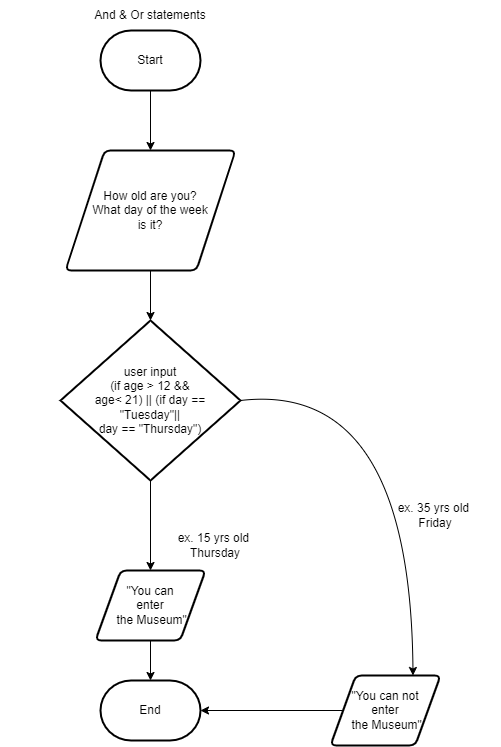

The diagram above was exported from draw.io. Its source (the exported page's mxGraphModel, read from the mxfile embedded in the PNG):
<mxGraphModel dx="1370" dy="437" grid="1" gridSize="10" guides="1" tooltips="1" connect="1" arrows="1" fold="1" page="1" pageScale="1" pageWidth="850" pageHeight="1100" math="0" shadow="0">
  <root>
    <mxCell id="0" />
    <mxCell id="1" parent="0" />
    <mxCell id="10" style="edgeStyle=none;html=1;" parent="1" source="2" target="4" edge="1">
      <mxGeometry relative="1" as="geometry" />
    </mxCell>
    <mxCell id="2" value="Start" style="strokeWidth=2;html=1;shape=mxgraph.flowchart.terminator;whiteSpace=wrap;" parent="1" vertex="1">
      <mxGeometry x="40" y="30" width="100" height="60" as="geometry" />
    </mxCell>
    <mxCell id="3" value="End" style="strokeWidth=2;html=1;shape=mxgraph.flowchart.terminator;whiteSpace=wrap;" parent="1" vertex="1">
      <mxGeometry x="40" y="680" width="100" height="60" as="geometry" />
    </mxCell>
    <mxCell id="13" style="edgeStyle=none;html=1;entryX=0.5;entryY=0;entryDx=0;entryDy=0;entryPerimeter=0;" parent="1" source="4" target="5" edge="1">
      <mxGeometry relative="1" as="geometry" />
    </mxCell>
    <mxCell id="4" value="How old are you?&lt;br&gt;What day of the week &lt;br&gt;is it?" style="shape=parallelogram;html=1;strokeWidth=2;perimeter=parallelogramPerimeter;whiteSpace=wrap;rounded=1;arcSize=12;size=0.23;" parent="1" vertex="1">
      <mxGeometry x="5" y="150" width="170" height="120" as="geometry" />
    </mxCell>
    <mxCell id="16" style="edgeStyle=none;html=1;entryX=0.5;entryY=0;entryDx=0;entryDy=0;" parent="1" source="5" target="15" edge="1">
      <mxGeometry relative="1" as="geometry" />
    </mxCell>
    <mxCell id="5" value="user input&lt;br&gt;(if age &amp;gt; 12 &amp;amp;&amp;amp; &lt;br&gt;age&amp;lt; 21) || (if day ==&lt;br&gt;&quot;Tuesday&quot;|| &lt;br&gt;day == &quot;Thursday&quot;)" style="strokeWidth=2;html=1;shape=mxgraph.flowchart.decision;whiteSpace=wrap;" parent="1" vertex="1">
      <mxGeometry y="320" width="180" height="160" as="geometry" />
    </mxCell>
    <mxCell id="17" style="edgeStyle=none;html=1;" parent="1" source="15" target="3" edge="1">
      <mxGeometry relative="1" as="geometry" />
    </mxCell>
    <mxCell id="15" value="&quot;You can &lt;br&gt;enter&lt;br&gt;&amp;nbsp;the Museum&quot;" style="shape=parallelogram;html=1;strokeWidth=2;perimeter=parallelogramPerimeter;whiteSpace=wrap;rounded=1;arcSize=12;size=0.23;" parent="1" vertex="1">
      <mxGeometry x="35" y="570" width="110" height="70" as="geometry" />
    </mxCell>
    <mxCell id="22" style="edgeStyle=none;html=1;" parent="1" source="20" target="3" edge="1">
      <mxGeometry relative="1" as="geometry" />
    </mxCell>
    <mxCell id="20" value="&quot;You can not&lt;br&gt;enter&lt;br&gt;&amp;nbsp;the Museum&quot;" style="shape=parallelogram;html=1;strokeWidth=2;perimeter=parallelogramPerimeter;whiteSpace=wrap;rounded=1;arcSize=12;size=0.23;" parent="1" vertex="1">
      <mxGeometry x="270" y="675" width="110" height="70" as="geometry" />
    </mxCell>
    <mxCell id="23" value="And &amp;amp; Or statements" style="text;html=1;strokeColor=none;fillColor=none;align=center;verticalAlign=middle;whiteSpace=wrap;rounded=0;" parent="1" vertex="1">
      <mxGeometry x="-60" width="300" height="30" as="geometry" />
    </mxCell>
    <mxCell id="24" value="ex. 15 yrs old&amp;nbsp;&lt;br&gt;Thursday" style="text;html=1;strokeColor=none;fillColor=none;align=center;verticalAlign=middle;whiteSpace=wrap;rounded=0;" parent="1" vertex="1">
      <mxGeometry x="90" y="530" width="130" height="30" as="geometry" />
    </mxCell>
    <mxCell id="25" value="ex. 35 yrs old&amp;nbsp;&lt;br&gt;Friday" style="text;html=1;strokeColor=none;fillColor=none;align=center;verticalAlign=middle;whiteSpace=wrap;rounded=0;" parent="1" vertex="1">
      <mxGeometry x="310" y="500" width="130" height="30" as="geometry" />
    </mxCell>
    <mxCell id="26" value="" style="curved=1;endArrow=classic;html=1;exitX=1;exitY=0.5;exitDx=0;exitDy=0;exitPerimeter=0;entryX=0.75;entryY=0;entryDx=0;entryDy=0;" edge="1" parent="1" source="5" target="20">
      <mxGeometry width="50" height="50" relative="1" as="geometry">
        <mxPoint x="150" y="600" as="sourcePoint" />
        <mxPoint x="200" y="550" as="targetPoint" />
        <Array as="points">
          <mxPoint x="350" y="380" />
        </Array>
      </mxGeometry>
    </mxCell>
  </root>
</mxGraphModel>